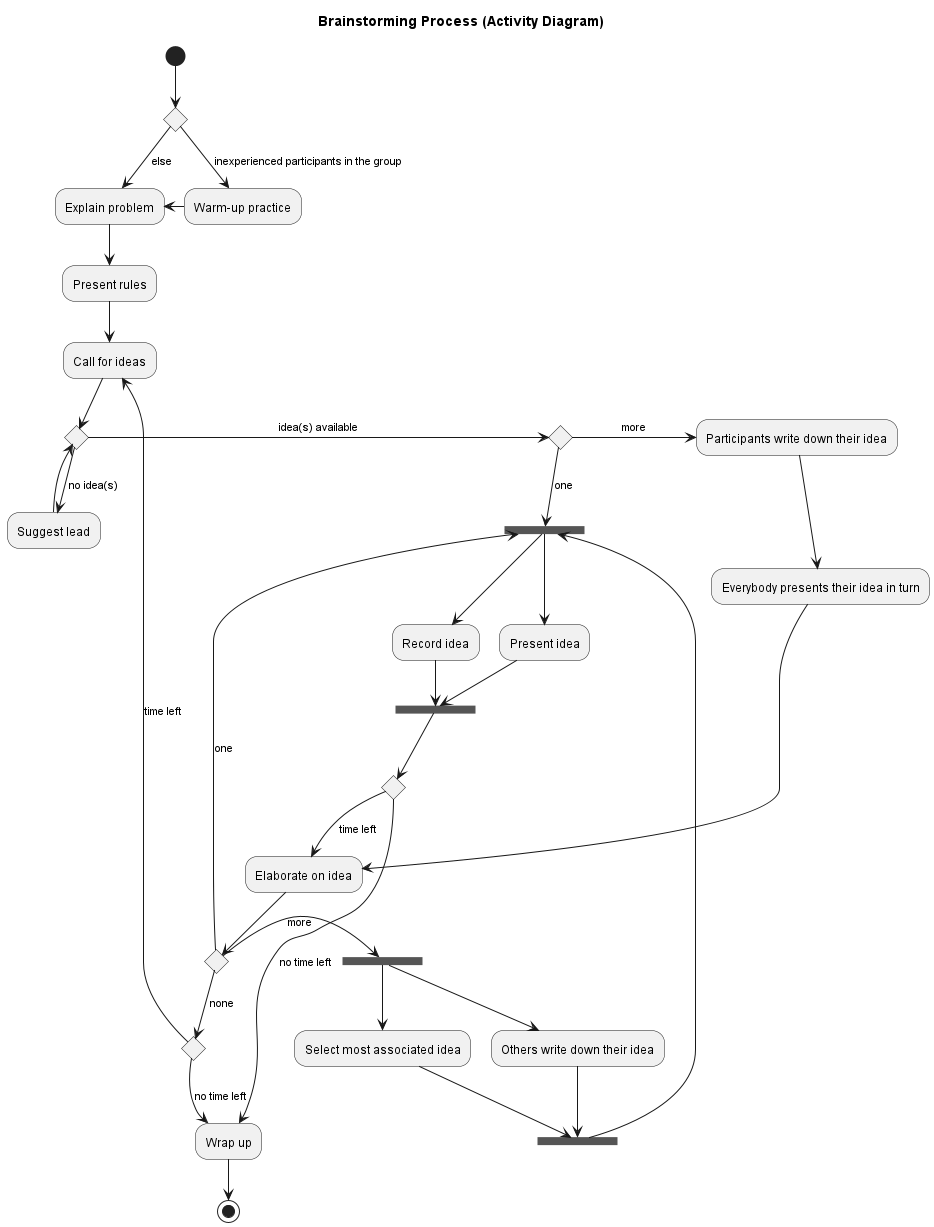

The diagram above was rendered by PlantUML. Its source (embedded in the PNG):
@startuml
title Brainstorming Process (Activity Diagram)

(*) --> if "" as a1 then
    -->[inexperienced participants in the group] "Warm-up practice"
else
    -->[else] "Explain problem"
endif

"Warm-up practice" -left-> "Explain problem"

"Explain problem" --> "Present rules"

"Present rules" --> "Call for ideas"

"Call for ideas" --> if "" as a2 then
    -right->[idea(s) available] if "" as a3 then
        -right->[more] "Participants write down their idea"
        "Participants write down their idea" --> "Everybody presents their idea in turn"
    else
        -->[one] ===b1===
    endif
else
    -->[no idea(s)] "Suggest lead"
    "Suggest lead" --> a2
endif

===b1=== --> "Present idea"
===b1=== --> "Record idea"
"Present idea" --> ===b2===
"Record idea" --> ===b2===

===b2=== --> if "" as a4 then
    -->[time left] "Elaborate on idea"
else
    -->[no time left] "Wrap up"
endif

"Everybody presents their idea in turn" --> "Elaborate on idea"

"Elaborate on idea" --> if "" as a5 then
    -right->[more] ===b3===
    a5 -up->[one] ===b1===
else
    -->[none] if "" as a6 then
        -up->[time left] "Call for ideas"
    else
        -->[no time left] "Wrap up"
    endif
endif

===b3=== --> "Select most associated idea"
===b3=== --> "Others write down their idea"
"Select most associated idea" --> ===b4===
"Others write down their idea" --> ===b4===
===b4=== -up-> ===b1===

"Wrap up" --> (*)

@enduml